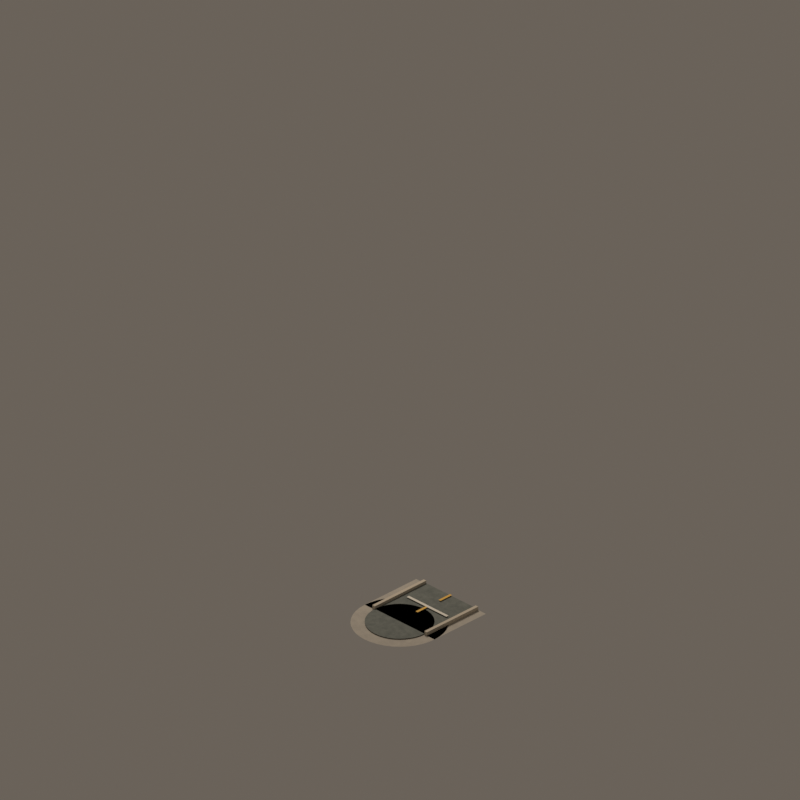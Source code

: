 # Source: road_mask_01.blend  (saved by Blender 4.5.92; exported with 4.5.12 LTS)
import bpy
from mathutils import Matrix  # noqa: F401  (used for matrix-valued properties, if any)

bpy.ops.wm.read_factory_settings(use_empty=True)
scene = bpy.context.scene
scene.name = 'CitySimContinuousStreet_road_mask_01'

# ---- materials (node trees are filled in below, after node groups)
mat_continuouswarmconcretesidewalk = bpy.data.materials.new('ContinuousWarmConcreteSidewalk')
mat_continuouswarmconcretesidewalk.diffuse_color = (0.54, 0.505, 0.44, 1.0)
mat_continuousrichcharcoalasphalt = bpy.data.materials.new('ContinuousRichCharcoalAsphalt')
mat_continuousrichcharcoalasphalt.diffuse_color = (0.205, 0.225, 0.205, 1.0)
mat_continuouscutstonecurb = bpy.data.materials.new('ContinuousCutStoneCurb')
mat_continuouscutstonecurb.diffuse_color = (0.62, 0.56, 0.46, 1.0)
mat_continuouswarmochrecentermarking = bpy.data.materials.new('ContinuousWarmOchreCenterMarking')
mat_continuouswarmochrecentermarking.diffuse_color = (0.82, 0.49, 0.07, 1.0)
mat_continuouswarmwhitemarking = bpy.data.materials.new('ContinuousWarmWhiteMarking')
mat_continuouswarmwhitemarking.diffuse_color = (0.82, 0.8, 0.72, 1.0)

# ---- material node trees
mat_continuouswarmconcretesidewalk.use_nodes = True; mat_continuouswarmconcretesidewalk.node_tree.nodes.clear()
_N = mat_continuouswarmconcretesidewalk.node_tree.nodes; _L = mat_continuouswarmconcretesidewalk.node_tree.links
n0 = _N.new('ShaderNodeBsdfPrincipled'); n0.name = 'Principled BSDF'; n0.location = (-200, 100)
n0.inputs[2].default_value = 0.91
n1 = _N.new('ShaderNodeOutputMaterial'); n1.name = 'Material Output'; n1.location = (200, 100)
n2 = _N.new('ShaderNodeNewGeometry'); n2.name = 'Geometry'; n2.location = (0, 0)
n3 = _N.new('ShaderNodeSeparateXYZ'); n3.name = 'Separate XYZ'; n3.location = (0, 0)
n4 = _N.new('ShaderNodeMath'); n4.name = 'Math'; n4.location = (0, 0)
n4.operation = 'MULTIPLY'
n4.inputs[1].default_value = 3.142
n5 = _N.new('ShaderNodeMath'); n5.name = 'Math.001'; n5.location = (0, 0)
n5.operation = 'SINE'
n6 = _N.new('ShaderNodeMath'); n6.name = 'Math.002'; n6.location = (0, 0)
n6.operation = 'MULTIPLY'
n6.inputs[1].default_value = 3.142
n7 = _N.new('ShaderNodeMath'); n7.name = 'Math.003'; n7.location = (0, 0)
n7.inputs[1].default_value = 1.571
n8 = _N.new('ShaderNodeMath'); n8.name = 'Math.004'; n8.location = (0, 0)
n8.operation = 'SINE'
n9 = _N.new('ShaderNodeMath'); n9.name = 'Math.005'; n9.location = (0, 0)
n9.operation = 'MULTIPLY'
n9.inputs[1].default_value = 3.142
n10 = _N.new('ShaderNodeMath'); n10.name = 'Math.006'; n10.location = (0, 0)
n10.operation = 'SINE'
n11 = _N.new('ShaderNodeMath'); n11.name = 'Math.007'; n11.location = (0, 0)
n11.operation = 'MULTIPLY'
n11.inputs[1].default_value = 3.142
n12 = _N.new('ShaderNodeMath'); n12.name = 'Math.008'; n12.location = (0, 0)
n12.inputs[1].default_value = 1.571
n13 = _N.new('ShaderNodeMath'); n13.name = 'Math.009'; n13.location = (0, 0)
n13.operation = 'SINE'
n14 = _N.new('ShaderNodeCombineXYZ'); n14.name = 'Combine XYZ'; n14.location = (0, 0)
n15 = _N.new('ShaderNodeTexNoise'); n15.name = 'Noise Texture'; n15.location = (0, 0)
n15.noise_dimensions = '4D'
n15.inputs[2].default_value = 2.1
n15.inputs[3].default_value = 4.0
n15.inputs[4].default_value = 0.72
n16 = _N.new('ShaderNodeValToRGB'); n16.name = 'Color Ramp'; n16.location = (0, 0)
while len(n16.color_ramp.elements) > 1: n16.color_ramp.elements.remove(n16.color_ramp.elements[-1])
n16.color_ramp.elements[0].position = 0.22; n16.color_ramp.elements[0].color = (0.39, 0.37, 0.33, 1.0)
_e = n16.color_ramp.elements.new(0.78); _e.color = (0.54, 0.505, 0.44, 1.0)
n17 = _N.new('ShaderNodeBump'); n17.name = 'Bump'; n17.location = (0, 0)
n17.inputs[0].default_value = 0.025
n17.inputs[1].default_value = 0.018
_L.new(n0.outputs[0], n1.inputs[0])
_L.new(n2.outputs[0], n3.inputs[0])
_L.new(n3.outputs[0], n4.inputs[0])
_L.new(n4.outputs[0], n5.inputs[0])
_L.new(n3.outputs[0], n6.inputs[0])
_L.new(n6.outputs[0], n7.inputs[0])
_L.new(n7.outputs[0], n8.inputs[0])
_L.new(n3.outputs[1], n9.inputs[0])
_L.new(n9.outputs[0], n10.inputs[0])
_L.new(n3.outputs[1], n11.inputs[0])
_L.new(n11.outputs[0], n12.inputs[0])
_L.new(n12.outputs[0], n13.inputs[0])
_L.new(n5.outputs[0], n14.inputs[0])
_L.new(n8.outputs[0], n14.inputs[1])
_L.new(n10.outputs[0], n14.inputs[2])
_L.new(n14.outputs[0], n15.inputs[0])
_L.new(n13.outputs[0], n15.inputs[1])
_L.new(n15.outputs[0], n16.inputs[0])
_L.new(n16.outputs[0], n0.inputs[0])
_L.new(n15.outputs[0], n17.inputs[3])
_L.new(n17.outputs[0], n0.inputs[5])
n1.is_active_output = True
mat_continuousrichcharcoalasphalt.use_nodes = True; mat_continuousrichcharcoalasphalt.node_tree.nodes.clear()
_N = mat_continuousrichcharcoalasphalt.node_tree.nodes; _L = mat_continuousrichcharcoalasphalt.node_tree.links
n0 = _N.new('ShaderNodeBsdfPrincipled'); n0.name = 'Principled BSDF'; n0.location = (-200, 100)
n0.inputs[2].default_value = 0.87
n1 = _N.new('ShaderNodeOutputMaterial'); n1.name = 'Material Output'; n1.location = (200, 100)
n2 = _N.new('ShaderNodeNewGeometry'); n2.name = 'Geometry'; n2.location = (0, 0)
n3 = _N.new('ShaderNodeSeparateXYZ'); n3.name = 'Separate XYZ'; n3.location = (0, 0)
n4 = _N.new('ShaderNodeMath'); n4.name = 'Math'; n4.location = (0, 0)
n4.operation = 'MULTIPLY'
n4.inputs[1].default_value = 3.142
n5 = _N.new('ShaderNodeMath'); n5.name = 'Math.001'; n5.location = (0, 0)
n5.operation = 'SINE'
n6 = _N.new('ShaderNodeMath'); n6.name = 'Math.002'; n6.location = (0, 0)
n6.operation = 'MULTIPLY'
n6.inputs[1].default_value = 3.142
n7 = _N.new('ShaderNodeMath'); n7.name = 'Math.003'; n7.location = (0, 0)
n7.inputs[1].default_value = 1.571
n8 = _N.new('ShaderNodeMath'); n8.name = 'Math.004'; n8.location = (0, 0)
n8.operation = 'SINE'
n9 = _N.new('ShaderNodeMath'); n9.name = 'Math.005'; n9.location = (0, 0)
n9.operation = 'MULTIPLY'
n9.inputs[1].default_value = 3.142
n10 = _N.new('ShaderNodeMath'); n10.name = 'Math.006'; n10.location = (0, 0)
n10.operation = 'SINE'
n11 = _N.new('ShaderNodeMath'); n11.name = 'Math.007'; n11.location = (0, 0)
n11.operation = 'MULTIPLY'
n11.inputs[1].default_value = 3.142
n12 = _N.new('ShaderNodeMath'); n12.name = 'Math.008'; n12.location = (0, 0)
n12.inputs[1].default_value = 1.571
n13 = _N.new('ShaderNodeMath'); n13.name = 'Math.009'; n13.location = (0, 0)
n13.operation = 'SINE'
n14 = _N.new('ShaderNodeCombineXYZ'); n14.name = 'Combine XYZ'; n14.location = (0, 0)
n15 = _N.new('ShaderNodeTexNoise'); n15.name = 'Noise Texture'; n15.location = (0, 0)
n15.noise_dimensions = '4D'
n15.inputs[2].default_value = 3.4
n15.inputs[3].default_value = 4.0
n15.inputs[4].default_value = 0.72
n16 = _N.new('ShaderNodeValToRGB'); n16.name = 'Color Ramp'; n16.location = (0, 0)
while len(n16.color_ramp.elements) > 1: n16.color_ramp.elements.remove(n16.color_ramp.elements[-1])
n16.color_ramp.elements[0].position = 0.22; n16.color_ramp.elements[0].color = (0.105, 0.122, 0.115, 1.0)
_e = n16.color_ramp.elements.new(0.78); _e.color = (0.205, 0.225, 0.205, 1.0)
n17 = _N.new('ShaderNodeBump'); n17.name = 'Bump'; n17.location = (0, 0)
n17.inputs[0].default_value = 0.055
n17.inputs[1].default_value = 0.018
_L.new(n0.outputs[0], n1.inputs[0])
_L.new(n2.outputs[0], n3.inputs[0])
_L.new(n3.outputs[0], n4.inputs[0])
_L.new(n4.outputs[0], n5.inputs[0])
_L.new(n3.outputs[0], n6.inputs[0])
_L.new(n6.outputs[0], n7.inputs[0])
_L.new(n7.outputs[0], n8.inputs[0])
_L.new(n3.outputs[1], n9.inputs[0])
_L.new(n9.outputs[0], n10.inputs[0])
_L.new(n3.outputs[1], n11.inputs[0])
_L.new(n11.outputs[0], n12.inputs[0])
_L.new(n12.outputs[0], n13.inputs[0])
_L.new(n5.outputs[0], n14.inputs[0])
_L.new(n8.outputs[0], n14.inputs[1])
_L.new(n10.outputs[0], n14.inputs[2])
_L.new(n14.outputs[0], n15.inputs[0])
_L.new(n13.outputs[0], n15.inputs[1])
_L.new(n15.outputs[0], n16.inputs[0])
_L.new(n16.outputs[0], n0.inputs[0])
_L.new(n15.outputs[0], n17.inputs[3])
_L.new(n17.outputs[0], n0.inputs[5])
n1.is_active_output = True
mat_continuouscutstonecurb.use_nodes = True; mat_continuouscutstonecurb.node_tree.nodes.clear()
_N = mat_continuouscutstonecurb.node_tree.nodes; _L = mat_continuouscutstonecurb.node_tree.links
n0 = _N.new('ShaderNodeBsdfPrincipled'); n0.name = 'Principled BSDF'; n0.location = (-200, 100)
n0.inputs[0].default_value = (0.62, 0.56, 0.46, 1.0)
n0.inputs[2].default_value = 0.88
n1 = _N.new('ShaderNodeOutputMaterial'); n1.name = 'Material Output'; n1.location = (200, 100)
_L.new(n0.outputs[0], n1.inputs[0])
n1.is_active_output = True
mat_continuouswarmochrecentermarking.use_nodes = True; mat_continuouswarmochrecentermarking.node_tree.nodes.clear()
_N = mat_continuouswarmochrecentermarking.node_tree.nodes; _L = mat_continuouswarmochrecentermarking.node_tree.links
n0 = _N.new('ShaderNodeBsdfPrincipled'); n0.name = 'Principled BSDF'; n0.location = (-200, 100)
n0.inputs[0].default_value = (0.82, 0.49, 0.07, 1.0)
n0.inputs[2].default_value = 0.72
n1 = _N.new('ShaderNodeOutputMaterial'); n1.name = 'Material Output'; n1.location = (200, 100)
_L.new(n0.outputs[0], n1.inputs[0])
n1.is_active_output = True
mat_continuouswarmwhitemarking.use_nodes = True; mat_continuouswarmwhitemarking.node_tree.nodes.clear()
_N = mat_continuouswarmwhitemarking.node_tree.nodes; _L = mat_continuouswarmwhitemarking.node_tree.links
n0 = _N.new('ShaderNodeBsdfPrincipled'); n0.name = 'Principled BSDF'; n0.location = (-200, 100)
n0.inputs[0].default_value = (0.82, 0.8, 0.72, 1.0)
n0.inputs[2].default_value = 0.75
n1 = _N.new('ShaderNodeOutputMaterial'); n1.name = 'Material Output'; n1.location = (200, 100)
_L.new(n0.outputs[0], n1.inputs[0])
n1.is_active_output = True

# ---- world
world_citysimworld = bpy.data.worlds.new('CitySimWorld'); scene.world = world_citysimworld
world_citysimworld.use_nodes = True; world_citysimworld.node_tree.nodes.clear()
_N = world_citysimworld.node_tree.nodes; _L = world_citysimworld.node_tree.links
n0 = _N.new('ShaderNodeBackground'); n0.name = 'Background'; n0.location = (-200, 100)
n0.inputs[0].default_value = (0.2, 0.17, 0.14, 1.0)
n0.inputs[1].default_value = 0.72
n1 = _N.new('ShaderNodeOutputWorld'); n1.name = 'World Output'; n1.location = (200, 100)
_L.new(n0.outputs[0], n1.inputs[0])
n1.is_active_output = True

# ---- cameras
cam_camne = bpy.data.cameras.new('camNE')
cam_camne.type = 'ORTHO'
cam_camne.ortho_scale = 12.34
cam_camne.shift_y = 0.2812
cam_camse = bpy.data.cameras.new('camSE')
cam_camse.type = 'ORTHO'
cam_camse.ortho_scale = 12.34
cam_camse.shift_y = 0.2812
cam_camsw = bpy.data.cameras.new('camSW')
cam_camsw.type = 'ORTHO'
cam_camsw.ortho_scale = 12.34
cam_camsw.shift_y = 0.2812
cam_camnw = bpy.data.cameras.new('camNW')
cam_camnw.type = 'ORTHO'
cam_camnw.ortho_scale = 12.34
cam_camnw.shift_y = 0.2812

# ---- lights
light_citysimkey = bpy.data.lights.new('CitySimKey', 'AREA')
light_citysimkey.color = (1.0, 0.86, 0.72)
light_citysimkey.energy = 1100.0
light_citysimkey.shape = 'DISK'
light_citysimkey.size = 5.0

# ---- meshes
me_walkarmnorthmesh = bpy.data.meshes.new('WalkArmNorthMesh')
me_walkarmnorthmesh.from_pydata([(-1.12, -0.76, 0.04), (0.0, -0.76, 0.04), (0.0, 0.76, 0.04), (-1.12, 0.76, 0.04)], [], [(0, 1, 2, 3)])
me_walkarmnorthmesh.materials.append(mat_continuouswarmconcretesidewalk)
me_walkarmnorthmesh.update()
me_roadarmnorthmesh = bpy.data.meshes.new('RoadArmNorthMesh')
me_roadarmnorthmesh.from_pydata([(-1.12, -0.54, 0.055), (0.0, -0.54, 0.055), (0.0, 0.54, 0.055), (-1.12, 0.54, 0.055)], [], [(0, 1, 2, 3)])
me_roadarmnorthmesh.materials.append(mat_continuousrichcharcoalasphalt)
me_roadarmnorthmesh.update()
me_curbnorthleftmesh = bpy.data.meshes.new('CurbNorthLeftMesh')
me_curbnorthleftmesh.from_pydata([(-1.12, 0.54, 0.04), (0.0, 0.54, 0.04), (0.0, 0.595, 0.04), (-1.12, 0.595, 0.04), (-1.12, 0.54, 0.102), (0.0, 0.54, 0.102), (0.0, 0.595, 0.102), (-1.12, 0.595, 0.102)], [], [(0, 1, 2, 3), (4, 7, 6, 5), (0, 4, 5, 1), (1, 5, 6, 2), (2, 6, 7, 3), (4, 0, 3, 7)])
me_curbnorthleftmesh.materials.append(mat_continuouscutstonecurb)
me_curbnorthleftmesh.update()
me_curbnorthrightmesh = bpy.data.meshes.new('CurbNorthRightMesh')
me_curbnorthrightmesh.from_pydata([(-1.12, -0.595, 0.04), (0.0, -0.595, 0.04), (0.0, -0.54, 0.04), (-1.12, -0.54, 0.04), (-1.12, -0.595, 0.102), (0.0, -0.595, 0.102), (0.0, -0.54, 0.102), (-1.12, -0.54, 0.102)], [], [(0, 1, 2, 3), (4, 7, 6, 5), (0, 4, 5, 1), (1, 5, 6, 2), (2, 6, 7, 3), (4, 0, 3, 7)])
me_curbnorthrightmesh.materials.append(mat_continuouscutstonecurb)
me_curbnorthrightmesh.update()
me_endpointwalkcapmesh = bpy.data.meshes.new('EndpointWalkCapMesh')
me_endpointwalkcapmesh.from_pydata([(0.0, 0.0, 0.04), (0.76, 0.0, 0.04), (0.7506, 0.1189, 0.04), (0.7228, 0.2349, 0.04), (0.6772, 0.345, 0.04), (0.6149, 0.4467, 0.04), (0.5374, 0.5374, 0.04), (0.4467, 0.6149, 0.04), (0.345, 0.6772, 0.04), (0.2349, 0.7228, 0.04), (0.1189, 0.7506, 0.04), (4.654e-17, 0.76, 0.04), (-0.1189, 0.7506, 0.04), (-0.2349, 0.7228, 0.04), (-0.345, 0.6772, 0.04), (-0.4467, 0.6149, 0.04), (-0.5374, 0.5374, 0.04), (-0.6149, 0.4467, 0.04), (-0.6772, 0.345, 0.04), (-0.7228, 0.2349, 0.04), (-0.7506, 0.1189, 0.04), (-0.76, 9.307e-17, 0.04), (-0.7506, -0.1189, 0.04), (-0.7228, -0.2349, 0.04), (-0.6772, -0.345, 0.04), (-0.6149, -0.4467, 0.04), (-0.5374, -0.5374, 0.04), (-0.4467, -0.6149, 0.04), (-0.345, -0.6772, 0.04), (-0.2349, -0.7228, 0.04), (-0.1189, -0.7506, 0.04), (-1.396e-16, -0.76, 0.04), (0.1189, -0.7506, 0.04), (0.2349, -0.7228, 0.04), (0.345, -0.6772, 0.04), (0.4467, -0.6149, 0.04), (0.5374, -0.5374, 0.04), (0.6149, -0.4467, 0.04), (0.6772, -0.345, 0.04), (0.7228, -0.2349, 0.04), (0.7506, -0.1189, 0.04)], [], [(0, 1, 2), (0, 2, 3), (0, 3, 4), (0, 4, 5), (0, 5, 6), (0, 6, 7), (0, 7, 8), (0, 8, 9), (0, 9, 10), (0, 10, 11), (0, 11, 12), (0, 12, 13), (0, 13, 14), (0, 14, 15), (0, 15, 16), (0, 16, 17), (0, 17, 18), (0, 18, 19), (0, 19, 20), (0, 20, 21), (0, 21, 22), (0, 22, 23), (0, 23, 24), (0, 24, 25), (0, 25, 26), (0, 26, 27), (0, 27, 28), (0, 28, 29), (0, 29, 30), (0, 30, 31), (0, 31, 32), (0, 32, 33), (0, 33, 34), (0, 34, 35), (0, 35, 36), (0, 36, 37), (0, 37, 38), (0, 38, 39), (0, 39, 40), (0, 40, 1)])
me_endpointwalkcapmesh.materials.append(mat_continuouswarmconcretesidewalk)
me_endpointwalkcapmesh.update()
me_endpointasphaltcapmesh = bpy.data.meshes.new('EndpointAsphaltCapMesh')
me_endpointasphaltcapmesh.from_pydata([(0.0, 0.0, 0.055), (0.54, 0.0, 0.055), (0.5334, 0.08447, 0.055), (0.5136, 0.1669, 0.055), (0.4811, 0.2452, 0.055), (0.4369, 0.3174, 0.055), (0.3818, 0.3818, 0.055), (0.3174, 0.4369, 0.055), (0.2452, 0.4811, 0.055), (0.1669, 0.5136, 0.055), (0.08447, 0.5334, 0.055), (3.307e-17, 0.54, 0.055), (-0.08447, 0.5334, 0.055), (-0.1669, 0.5136, 0.055), (-0.2452, 0.4811, 0.055), (-0.3174, 0.4369, 0.055), (-0.3818, 0.3818, 0.055), (-0.4369, 0.3174, 0.055), (-0.4811, 0.2452, 0.055), (-0.5136, 0.1669, 0.055), (-0.5334, 0.08447, 0.055), (-0.54, 6.613e-17, 0.055), (-0.5334, -0.08447, 0.055), (-0.5136, -0.1669, 0.055), (-0.4811, -0.2452, 0.055), (-0.4369, -0.3174, 0.055), (-0.3818, -0.3818, 0.055), (-0.3174, -0.4369, 0.055), (-0.2452, -0.4811, 0.055), (-0.1669, -0.5136, 0.055), (-0.08447, -0.5334, 0.055), (-9.92e-17, -0.54, 0.055), (0.08447, -0.5334, 0.055), (0.1669, -0.5136, 0.055), (0.2452, -0.4811, 0.055), (0.3174, -0.4369, 0.055), (0.3818, -0.3818, 0.055), (0.4369, -0.3174, 0.055), (0.4811, -0.2452, 0.055), (0.5136, -0.1669, 0.055), (0.5334, -0.08447, 0.055)], [], [(0, 1, 2), (0, 2, 3), (0, 3, 4), (0, 4, 5), (0, 5, 6), (0, 6, 7), (0, 7, 8), (0, 8, 9), (0, 9, 10), (0, 10, 11), (0, 11, 12), (0, 12, 13), (0, 13, 14), (0, 14, 15), (0, 15, 16), (0, 16, 17), (0, 17, 18), (0, 18, 19), (0, 19, 20), (0, 20, 21), (0, 21, 22), (0, 22, 23), (0, 23, 24), (0, 24, 25), (0, 25, 26), (0, 26, 27), (0, 27, 28), (0, 28, 29), (0, 29, 30), (0, 30, 31), (0, 31, 32), (0, 32, 33), (0, 33, 34), (0, 34, 35), (0, 35, 36), (0, 36, 37), (0, 37, 38), (0, 38, 39), (0, 39, 40), (0, 40, 1)])
me_endpointasphaltcapmesh.materials.append(mat_continuousrichcharcoalasphalt)
me_endpointasphaltcapmesh.update()
me_centerlinenorthdash1mesh = bpy.data.meshes.new('CenterlineNorthDash1Mesh')
me_centerlinenorthdash1mesh.from_pydata([(-0.63, -0.0225, 0.073), (-0.37, -0.0225, 0.073), (-0.37, 0.0225, 0.073), (-0.63, 0.0225, 0.073)], [], [(0, 1, 2, 3)])
me_centerlinenorthdash1mesh.materials.append(mat_continuouswarmochrecentermarking)
me_centerlinenorthdash1mesh.update()
me_centerlinenorthdash2mesh = bpy.data.meshes.new('CenterlineNorthDash2Mesh')
me_centerlinenorthdash2mesh.from_pydata([(-1.12, -0.0225, 0.073), (-0.87, -0.0225, 0.073), (-0.87, 0.0225, 0.073), (-1.12, 0.0225, 0.073)], [], [(0, 1, 2, 3)])
me_centerlinenorthdash2mesh.materials.append(mat_continuouswarmochrecentermarking)
me_centerlinenorthdash2mesh.update()
me_stopbarnorthmesh = bpy.data.meshes.new('StopBarNorthMesh')
me_stopbarnorthmesh.from_pydata([(-0.635, -0.432, 0.074), (-0.585, -0.432, 0.074), (-0.585, 0.432, 0.074), (-0.635, 0.432, 0.074)], [], [(0, 1, 2, 3)])
me_stopbarnorthmesh.materials.append(mat_continuouswarmwhitemarking)
me_stopbarnorthmesh.update()

# ---- objects
ob_assetroot = bpy.data.objects.new('AssetRoot', None)
ob_footprintpivot = bpy.data.objects.new('FootprintPivot', None)
ob_walkarmnorth = bpy.data.objects.new('WalkArmNorth', me_walkarmnorthmesh)
ob_roadarmnorth = bpy.data.objects.new('RoadArmNorth', me_roadarmnorthmesh)
ob_socket_north = bpy.data.objects.new('Socket_North', None)
ob_curbnorthleft = bpy.data.objects.new('CurbNorthLeft', me_curbnorthleftmesh)
ob_curbnorthright = bpy.data.objects.new('CurbNorthRight', me_curbnorthrightmesh)
ob_endpointwalkcap = bpy.data.objects.new('EndpointWalkCap', me_endpointwalkcapmesh)
ob_endpointasphaltcap = bpy.data.objects.new('EndpointAsphaltCap', me_endpointasphaltcapmesh)
ob_centerlinenorthdash1 = bpy.data.objects.new('CenterlineNorthDash1', me_centerlinenorthdash1mesh)
ob_centerlinenorthdash2 = bpy.data.objects.new('CenterlineNorthDash2', me_centerlinenorthdash2mesh)
ob_stopbarnorth = bpy.data.objects.new('StopBarNorth', me_stopbarnorthmesh)
ob_camne = bpy.data.objects.new('camNE', cam_camne)
ob_camse = bpy.data.objects.new('camSE', cam_camse)
ob_camsw = bpy.data.objects.new('camSW', cam_camsw)
ob_camnw = bpy.data.objects.new('camNW', cam_camnw)
ob_citysimkey = bpy.data.objects.new('CitySimKey', light_citysimkey)

# ---- transforms, parenting, visibility, modifiers, constraints
ob_assetroot.location = (0.0, 0.0, 0.0)
ob_footprintpivot.parent = ob_assetroot
ob_footprintpivot.location = (0.0, 0.0, 0.0)
ob_footprintpivot.empty_display_type = 'CIRCLE'
ob_footprintpivot.empty_display_size = 0.12
ob_walkarmnorth.parent = ob_assetroot
ob_walkarmnorth.location = (0.0, 0.0, 0.0)
ob_roadarmnorth.parent = ob_assetroot
ob_roadarmnorth.location = (0.0, 0.0, 0.0)
ob_socket_north.parent = ob_assetroot
ob_socket_north.location = (-1.0, 0.0, 0.035)
ob_socket_north.empty_display_size = 0.1
ob_curbnorthleft.parent = ob_assetroot
ob_curbnorthleft.location = (0.0, 0.0, 0.0)
ob_curbnorthright.parent = ob_assetroot
ob_curbnorthright.location = (0.0, 0.0, 0.0)
ob_endpointwalkcap.parent = ob_assetroot
ob_endpointwalkcap.location = (0.0, 0.0, 0.0)
ob_endpointasphaltcap.parent = ob_assetroot
ob_endpointasphaltcap.location = (0.0, 0.0, 0.0)
ob_centerlinenorthdash1.parent = ob_assetroot
ob_centerlinenorthdash1.location = (0.0, 0.0, 0.0)
ob_centerlinenorthdash2.parent = ob_assetroot
ob_centerlinenorthdash2.location = (0.0, 0.0, 0.0)
ob_stopbarnorth.parent = ob_assetroot
ob_stopbarnorth.location = (0.0, 0.0, 0.0)
ob_camne.location = (19.6, 19.6, 16.0)
ob_camne.rotation_euler = (1.047, 1.96e-08, 2.356)
ob_camse.location = (19.6, -19.6, 16.0)
ob_camse.rotation_euler = (1.047, -9.073e-08, 0.7854)
ob_camsw.location = (-19.6, -19.6, 16.0)
ob_camsw.rotation_euler = (1.047, 9.073e-08, -0.7854)
ob_camnw.location = (-19.6, 19.6, 16.0)
ob_camnw.rotation_euler = (1.047, -1.96e-08, -2.356)
ob_citysimkey.location = (-6.0, -8.0, 12.0)
ob_citysimkey.rotation_euler = (0.6947, -4.874e-08, -0.6435)

# ---- collection membership
scene.collection.objects.link(ob_assetroot)
scene.collection.objects.link(ob_footprintpivot)
scene.collection.objects.link(ob_walkarmnorth)
scene.collection.objects.link(ob_roadarmnorth)
scene.collection.objects.link(ob_socket_north)
scene.collection.objects.link(ob_curbnorthleft)
scene.collection.objects.link(ob_curbnorthright)
scene.collection.objects.link(ob_endpointwalkcap)
scene.collection.objects.link(ob_endpointasphaltcap)
scene.collection.objects.link(ob_centerlinenorthdash1)
scene.collection.objects.link(ob_centerlinenorthdash2)
scene.collection.objects.link(ob_stopbarnorth)
scene.collection.objects.link(ob_camne)
scene.collection.objects.link(ob_camse)
scene.collection.objects.link(ob_camsw)
scene.collection.objects.link(ob_camnw)
scene.collection.objects.link(ob_citysimkey)

# ---- scene / render settings (as saved in the file)
scene.camera = ob_camne
scene.frame_start = 1; scene.frame_end = 250; scene.frame_set(1)
scene.render.engine = 'BLENDER_EEVEE_NEXT'
scene.render.resolution_x = 384
scene.render.resolution_y = 384
scene.render.film_transparent = True
scene.view_settings.look = 'Medium High Contrast'
scene.view_settings.view_transform = 'Standard'
bpy.context.view_layer.update()
